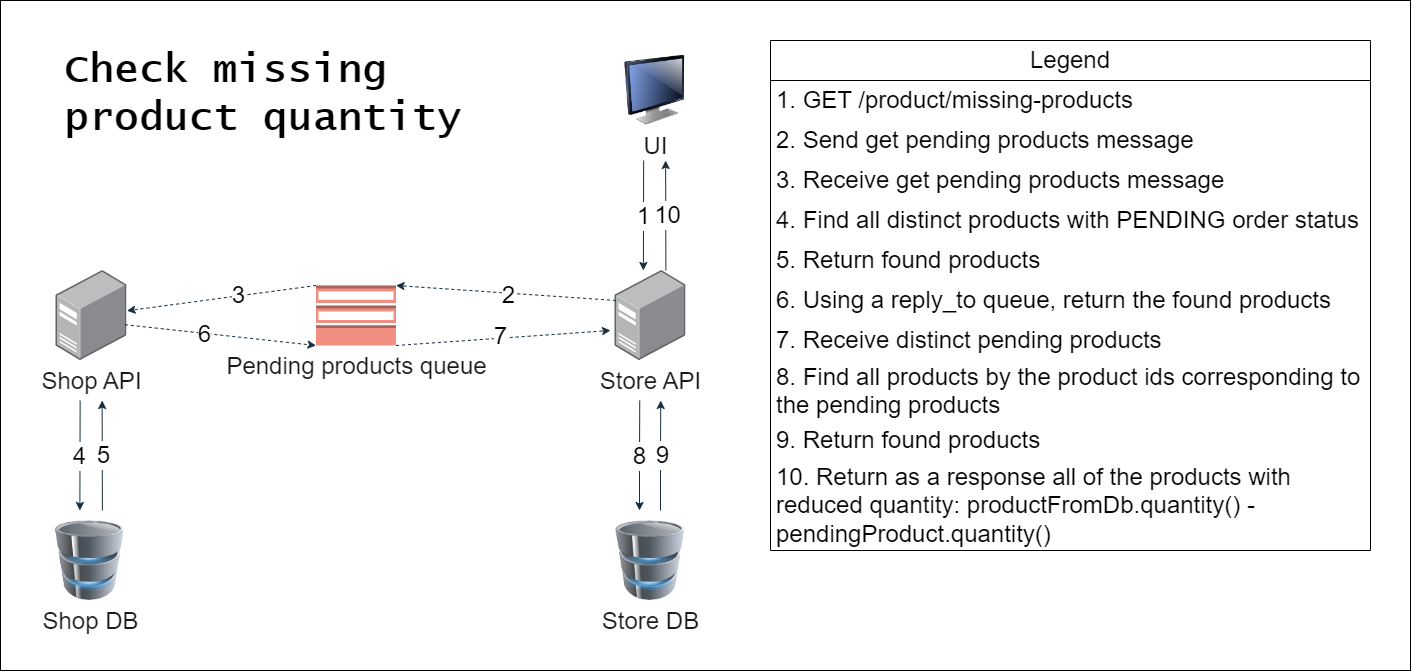

The diagram above was exported from draw.io. Its source (the exported page's mxGraphModel, read from the mxfile embedded in the PNG):
<mxGraphModel dx="1167" dy="637" grid="1" gridSize="10" guides="1" tooltips="1" connect="1" arrows="1" fold="1" page="1" pageScale="1" pageWidth="3300" pageHeight="4681" math="0" shadow="0">
  <root>
    <mxCell id="0" />
    <mxCell id="1" parent="0" />
    <mxCell id="2" value="" style="rounded=0;whiteSpace=wrap;html=1;" vertex="1" parent="1">
      <mxGeometry y="1440" width="1410" height="670" as="geometry" />
    </mxCell>
    <mxCell id="3" value="&lt;h1&gt;&lt;font style=&quot;font-size: 40px;&quot; face=&quot;Lucida Console&quot;&gt;Check missing product quantity&lt;/font&gt;&lt;br&gt;&lt;/h1&gt;" style="text;html=1;strokeColor=none;fillColor=none;spacing=5;spacingTop=-20;whiteSpace=wrap;overflow=hidden;rounded=0;" vertex="1" parent="1">
      <mxGeometry x="58.5" y="1480" width="461.5" height="100" as="geometry" />
    </mxCell>
    <mxCell id="4" value="&lt;font style=&quot;font-size: 24px;&quot;&gt;Shop API&lt;/font&gt;" style="image;points=[];aspect=fixed;html=1;align=center;shadow=0;dashed=0;image=img/lib/allied_telesis/computer_and_terminals/Server_Desktop.svg;labelBackgroundColor=none;fillColor=#F08E81;strokeColor=#FFFFFF;fontColor=#1A1A1A;" vertex="1" parent="1">
      <mxGeometry x="55.5" y="1710" width="71" height="90" as="geometry" />
    </mxCell>
    <mxCell id="5" value="&lt;font style=&quot;font-size: 24px;&quot;&gt;Store API&lt;/font&gt;" style="image;points=[];aspect=fixed;html=1;align=center;shadow=0;dashed=0;image=img/lib/allied_telesis/computer_and_terminals/Server_Desktop.svg;labelBackgroundColor=none;fillColor=#F08E81;strokeColor=#FFFFFF;fontColor=#1A1A1A;" vertex="1" parent="1">
      <mxGeometry x="614.5" y="1710" width="71" height="90" as="geometry" />
    </mxCell>
    <mxCell id="6" value="&lt;font style=&quot;font-size: 24px;&quot;&gt;Pending products queue&lt;/font&gt;" style="outlineConnect=0;dashed=0;verticalLabelPosition=bottom;verticalAlign=top;align=center;html=1;shape=mxgraph.aws3.topic_2;fillColor=#F08E81;direction=west;labelBackgroundColor=none;strokeColor=#FFFFFF;fontColor=#1A1A1A;" vertex="1" parent="1">
      <mxGeometry x="315.5" y="1725" width="80" height="60" as="geometry" />
    </mxCell>
    <mxCell id="7" value="" style="html=1;labelBackgroundColor=none;startArrow=none;startFill=0;startSize=6;endArrow=classic;endFill=1;endSize=6;jettySize=auto;orthogonalLoop=1;strokeWidth=1;dashed=1;fontSize=14;rounded=0;strokeColor=#182E3E;fontColor=default;exitX=1;exitY=1;exitDx=0;exitDy=0;exitPerimeter=0;" edge="1" source="6" target="4" parent="1">
      <mxGeometry width="60" height="60" relative="1" as="geometry">
        <mxPoint x="315.5" y="1630" as="sourcePoint" />
        <mxPoint x="165.5" y="1720" as="targetPoint" />
        <Array as="points" />
      </mxGeometry>
    </mxCell>
    <mxCell id="8" value="&lt;font style=&quot;font-size: 24px;&quot;&gt;3&lt;br&gt;&lt;/font&gt;" style="edgeLabel;html=1;align=center;verticalAlign=middle;resizable=0;points=[];" vertex="1" connectable="0" parent="7">
      <mxGeometry x="-0.1683" y="-1" relative="1" as="geometry">
        <mxPoint as="offset" />
      </mxGeometry>
    </mxCell>
    <mxCell id="9" value="" style="html=1;labelBackgroundColor=none;startArrow=none;startFill=0;startSize=6;endArrow=classic;endFill=1;endSize=6;jettySize=auto;orthogonalLoop=1;strokeWidth=1;dashed=1;fontSize=14;rounded=0;exitX=0;exitY=1;exitDx=0;exitDy=0;exitPerimeter=0;strokeColor=#182E3E;fontColor=default;entryX=0;entryY=1;entryDx=0;entryDy=0;entryPerimeter=0;" edge="1" target="6" parent="1">
      <mxGeometry width="60" height="60" relative="1" as="geometry">
        <mxPoint x="615.5" y="1740" as="sourcePoint" />
        <mxPoint x="395.5" y="1630" as="targetPoint" />
        <Array as="points" />
      </mxGeometry>
    </mxCell>
    <mxCell id="10" value="&lt;font style=&quot;font-size: 24px;&quot;&gt;2&lt;/font&gt;" style="edgeLabel;html=1;align=center;verticalAlign=middle;resizable=0;points=[];" vertex="1" connectable="0" parent="9">
      <mxGeometry x="-0.0247" y="2" relative="1" as="geometry">
        <mxPoint as="offset" />
      </mxGeometry>
    </mxCell>
    <mxCell id="11" value="2" style="endArrow=classic;html=1;rounded=0;labelBackgroundColor=none;strokeColor=#182E3E;fontColor=default;" edge="1" parent="1">
      <mxGeometry width="50" height="50" relative="1" as="geometry">
        <mxPoint x="79.63" y="1840" as="sourcePoint" />
        <mxPoint x="79.38" y="1950" as="targetPoint" />
      </mxGeometry>
    </mxCell>
    <mxCell id="12" value="&lt;font style=&quot;font-size: 24px;&quot;&gt;4&lt;br&gt;&lt;/font&gt;" style="edgeLabel;html=1;align=center;verticalAlign=middle;resizable=0;points=[];" vertex="1" connectable="0" parent="11">
      <mxGeometry x="0.0133" y="-1" relative="1" as="geometry">
        <mxPoint as="offset" />
      </mxGeometry>
    </mxCell>
    <mxCell id="13" value="2" style="endArrow=classic;html=1;rounded=0;labelBackgroundColor=none;strokeColor=#182E3E;fontColor=default;" edge="1" parent="1">
      <mxGeometry width="50" height="50" relative="1" as="geometry">
        <mxPoint x="101.88" y="1950" as="sourcePoint" />
        <mxPoint x="101.63" y="1840" as="targetPoint" />
      </mxGeometry>
    </mxCell>
    <mxCell id="14" value="&lt;font style=&quot;font-size: 24px;&quot;&gt;5&lt;br&gt;&lt;/font&gt;" style="edgeLabel;html=1;align=center;verticalAlign=middle;resizable=0;points=[];" vertex="1" connectable="0" parent="13">
      <mxGeometry x="0.0133" y="-1" relative="1" as="geometry">
        <mxPoint as="offset" />
      </mxGeometry>
    </mxCell>
    <mxCell id="15" value="&lt;font style=&quot;font-size: 24px;&quot;&gt;Shop&amp;nbsp;DB&lt;/font&gt;" style="image;html=1;image=img/lib/clip_art/computers/Database_128x128.png;labelBackgroundColor=none;fillColor=#F08E81;strokeColor=#FFFFFF;fontColor=#1A1A1A;" vertex="1" parent="1">
      <mxGeometry x="49.5" y="1960" width="80" height="80" as="geometry" />
    </mxCell>
    <mxCell id="16" value="&lt;font style=&quot;font-size: 24px;&quot;&gt;Store DB&lt;/font&gt;" style="image;html=1;image=img/lib/clip_art/computers/Database_128x128.png;labelBackgroundColor=none;fillColor=#F08E81;strokeColor=#FFFFFF;fontColor=#1A1A1A;" vertex="1" parent="1">
      <mxGeometry x="610" y="1960" width="80" height="80" as="geometry" />
    </mxCell>
    <mxCell id="17" value="2" style="endArrow=classic;html=1;rounded=0;labelBackgroundColor=none;strokeColor=#182E3E;fontColor=default;" edge="1" parent="1">
      <mxGeometry width="50" height="50" relative="1" as="geometry">
        <mxPoint x="643.13" y="1600" as="sourcePoint" />
        <mxPoint x="642.88" y="1710" as="targetPoint" />
      </mxGeometry>
    </mxCell>
    <mxCell id="18" value="&lt;font style=&quot;font-size: 24px;&quot;&gt;1&lt;br&gt;&lt;/font&gt;" style="edgeLabel;html=1;align=center;verticalAlign=middle;resizable=0;points=[];" vertex="1" connectable="0" parent="17">
      <mxGeometry x="0.0133" y="-1" relative="1" as="geometry">
        <mxPoint as="offset" />
      </mxGeometry>
    </mxCell>
    <mxCell id="19" value="5" style="endArrow=classic;html=1;rounded=0;labelBackgroundColor=none;strokeColor=#182E3E;fontColor=default;" edge="1" parent="1">
      <mxGeometry width="50" height="50" relative="1" as="geometry">
        <mxPoint x="665.38" y="1710" as="sourcePoint" />
        <mxPoint x="665.13" y="1600" as="targetPoint" />
      </mxGeometry>
    </mxCell>
    <mxCell id="20" value="&lt;font style=&quot;font-size: 24px;&quot;&gt;10&lt;br&gt;&lt;/font&gt;" style="edgeLabel;html=1;align=center;verticalAlign=middle;resizable=0;points=[];" vertex="1" connectable="0" parent="19">
      <mxGeometry x="0.0133" y="-1" relative="1" as="geometry">
        <mxPoint as="offset" />
      </mxGeometry>
    </mxCell>
    <mxCell id="21" value="&lt;font style=&quot;font-size: 24px;&quot;&gt;UI&lt;/font&gt;" style="image;html=1;image=img/lib/clip_art/computers/Monitor_128x128.png;labelBackgroundColor=none;fillColor=#F08E81;strokeColor=#FFFFFF;fontColor=#1A1A1A;" vertex="1" parent="1">
      <mxGeometry x="614.5" y="1495" width="80" height="70" as="geometry" />
    </mxCell>
    <mxCell id="22" value="" style="html=1;labelBackgroundColor=none;startArrow=none;startFill=0;startSize=6;endArrow=classic;endFill=1;endSize=6;jettySize=auto;orthogonalLoop=1;strokeWidth=1;dashed=1;fontSize=14;rounded=0;entryX=1;entryY=0;entryDx=0;entryDy=0;entryPerimeter=0;strokeColor=#182E3E;fontColor=default;exitX=0.97;exitY=0.602;exitDx=0;exitDy=0;exitPerimeter=0;" edge="1" source="4" target="6" parent="1">
      <mxGeometry width="60" height="60" relative="1" as="geometry">
        <mxPoint x="326" y="1735" as="sourcePoint" />
        <mxPoint x="137" y="1760" as="targetPoint" />
        <Array as="points" />
      </mxGeometry>
    </mxCell>
    <mxCell id="23" value="&lt;font style=&quot;font-size: 24px;&quot;&gt;6&lt;/font&gt;" style="edgeLabel;html=1;align=center;verticalAlign=middle;resizable=0;points=[];" vertex="1" connectable="0" parent="22">
      <mxGeometry x="-0.1683" y="-1" relative="1" as="geometry">
        <mxPoint as="offset" />
      </mxGeometry>
    </mxCell>
    <mxCell id="24" value="" style="html=1;labelBackgroundColor=none;startArrow=none;startFill=0;startSize=6;endArrow=classic;endFill=1;endSize=6;jettySize=auto;orthogonalLoop=1;strokeWidth=1;dashed=1;fontSize=14;rounded=0;strokeColor=#182E3E;fontColor=default;entryX=0;entryY=0;entryDx=0;entryDy=0;entryPerimeter=0;exitX=0;exitY=0;exitDx=0;exitDy=0;exitPerimeter=0;" edge="1" source="6" parent="1">
      <mxGeometry width="60" height="60" relative="1" as="geometry">
        <mxPoint x="625.5" y="1750" as="sourcePoint" />
        <mxPoint x="610" y="1770" as="targetPoint" />
        <Array as="points" />
      </mxGeometry>
    </mxCell>
    <mxCell id="25" value="&lt;font style=&quot;font-size: 24px;&quot;&gt;7&lt;/font&gt;" style="edgeLabel;html=1;align=center;verticalAlign=middle;resizable=0;points=[];" vertex="1" connectable="0" parent="24">
      <mxGeometry x="-0.0247" y="2" relative="1" as="geometry">
        <mxPoint as="offset" />
      </mxGeometry>
    </mxCell>
    <mxCell id="26" value="2" style="endArrow=classic;html=1;rounded=0;labelBackgroundColor=none;strokeColor=#182E3E;fontColor=default;" edge="1" parent="1">
      <mxGeometry width="50" height="50" relative="1" as="geometry">
        <mxPoint x="639.25" y="1840" as="sourcePoint" />
        <mxPoint x="639" y="1950" as="targetPoint" />
        <Array as="points">
          <mxPoint x="639" y="1900" />
        </Array>
      </mxGeometry>
    </mxCell>
    <mxCell id="27" value="&lt;font style=&quot;font-size: 24px;&quot;&gt;8&lt;br&gt;&lt;/font&gt;" style="edgeLabel;html=1;align=center;verticalAlign=middle;resizable=0;points=[];" vertex="1" connectable="0" parent="26">
      <mxGeometry x="0.0133" y="-1" relative="1" as="geometry">
        <mxPoint as="offset" />
      </mxGeometry>
    </mxCell>
    <mxCell id="28" value="2" style="endArrow=classic;html=1;rounded=0;labelBackgroundColor=none;strokeColor=#182E3E;fontColor=default;" edge="1" parent="1">
      <mxGeometry width="50" height="50" relative="1" as="geometry">
        <mxPoint x="660" y="1950" as="sourcePoint" />
        <mxPoint x="660.25" y="1840" as="targetPoint" />
        <Array as="points">
          <mxPoint x="660" y="1900" />
        </Array>
      </mxGeometry>
    </mxCell>
    <mxCell id="29" value="&lt;font style=&quot;font-size: 24px;&quot;&gt;9&lt;br&gt;&lt;/font&gt;" style="edgeLabel;html=1;align=center;verticalAlign=middle;resizable=0;points=[];" vertex="1" connectable="0" parent="28">
      <mxGeometry x="0.0133" y="-1" relative="1" as="geometry">
        <mxPoint as="offset" />
      </mxGeometry>
    </mxCell>
    <mxCell id="30" value="&lt;font style=&quot;font-size: 24px;&quot;&gt;Legend&lt;/font&gt;" style="swimlane;fontStyle=0;childLayout=stackLayout;horizontal=1;startSize=40;horizontalStack=0;resizeParent=1;resizeParentMax=0;resizeLast=0;collapsible=1;marginBottom=0;whiteSpace=wrap;html=1;" vertex="1" parent="1">
      <mxGeometry x="770" y="1480" width="600" height="510" as="geometry" />
    </mxCell>
    <mxCell id="31" value="&lt;font style=&quot;font-size: 24px;&quot;&gt;1. GET /product/&lt;/font&gt;missing-products" style="text;strokeColor=none;fillColor=none;align=left;verticalAlign=middle;spacingLeft=4;spacingRight=4;overflow=hidden;points=[[0,0.5],[1,0.5]];portConstraint=eastwest;rotatable=0;whiteSpace=wrap;html=1;fontSize=24;" vertex="1" parent="30">
      <mxGeometry y="40" width="600" height="40" as="geometry" />
    </mxCell>
    <mxCell id="32" value="2. Send get pending products message" style="text;strokeColor=none;fillColor=none;align=left;verticalAlign=middle;spacingLeft=4;spacingRight=4;overflow=hidden;points=[[0,0.5],[1,0.5]];portConstraint=eastwest;rotatable=0;whiteSpace=wrap;html=1;fontSize=24;" vertex="1" parent="30">
      <mxGeometry y="80" width="600" height="40" as="geometry" />
    </mxCell>
    <mxCell id="33" value="&lt;font style=&quot;font-size: 24px;&quot;&gt;3. Receive get pending products message&lt;/font&gt;" style="text;strokeColor=none;fillColor=none;align=left;verticalAlign=middle;spacingLeft=4;spacingRight=4;overflow=hidden;points=[[0,0.5],[1,0.5]];portConstraint=eastwest;rotatable=0;whiteSpace=wrap;html=1;fontSize=24;" vertex="1" parent="30">
      <mxGeometry y="120" width="600" height="40" as="geometry" />
    </mxCell>
    <mxCell id="34" value="&lt;font style=&quot;font-size: 24px;&quot;&gt;4. Find all distinct products with PENDING order status&lt;/font&gt;" style="text;strokeColor=none;fillColor=none;align=left;verticalAlign=middle;spacingLeft=4;spacingRight=4;overflow=hidden;points=[[0,0.5],[1,0.5]];portConstraint=eastwest;rotatable=0;whiteSpace=wrap;html=1;fontSize=24;" vertex="1" parent="30">
      <mxGeometry y="160" width="600" height="40" as="geometry" />
    </mxCell>
    <mxCell id="35" value="&lt;font style=&quot;font-size: 24px;&quot;&gt;&lt;font style=&quot;font-size: 24px;&quot;&gt;5. Return found&amp;nbsp;&lt;/font&gt;products&lt;/font&gt;" style="text;strokeColor=none;fillColor=none;align=left;verticalAlign=middle;spacingLeft=4;spacingRight=4;overflow=hidden;points=[[0,0.5],[1,0.5]];portConstraint=eastwest;rotatable=0;whiteSpace=wrap;html=1;fontSize=24;" vertex="1" parent="30">
      <mxGeometry y="200" width="600" height="40" as="geometry" />
    </mxCell>
    <mxCell id="36" value="&lt;font style=&quot;font-size: 24px;&quot;&gt;6. Using a reply_to queue, return the found products&lt;/font&gt;" style="text;strokeColor=none;fillColor=none;align=left;verticalAlign=middle;spacingLeft=4;spacingRight=4;overflow=hidden;points=[[0,0.5],[1,0.5]];portConstraint=eastwest;rotatable=0;whiteSpace=wrap;html=1;fontSize=24;" vertex="1" parent="30">
      <mxGeometry y="240" width="600" height="40" as="geometry" />
    </mxCell>
    <mxCell id="37" value="&lt;font style=&quot;font-size: 24px;&quot;&gt;7. Receive distinct pending products&lt;/font&gt;" style="text;strokeColor=none;fillColor=none;align=left;verticalAlign=middle;spacingLeft=4;spacingRight=4;overflow=hidden;points=[[0,0.5],[1,0.5]];portConstraint=eastwest;rotatable=0;whiteSpace=wrap;html=1;fontSize=24;" vertex="1" parent="30">
      <mxGeometry y="280" width="600" height="40" as="geometry" />
    </mxCell>
    <mxCell id="38" value="8. Find all products by the product ids corresponding to the pending products" style="text;strokeColor=none;fillColor=none;align=left;verticalAlign=middle;spacingLeft=4;spacingRight=4;overflow=hidden;points=[[0,0.5],[1,0.5]];portConstraint=eastwest;rotatable=0;whiteSpace=wrap;html=1;fontSize=24;" vertex="1" parent="30">
      <mxGeometry y="320" width="600" height="60" as="geometry" />
    </mxCell>
    <mxCell id="39" value="9. Return found products" style="text;strokeColor=none;fillColor=none;align=left;verticalAlign=middle;spacingLeft=4;spacingRight=4;overflow=hidden;points=[[0,0.5],[1,0.5]];portConstraint=eastwest;rotatable=0;whiteSpace=wrap;html=1;fontSize=24;" vertex="1" parent="30">
      <mxGeometry y="380" width="600" height="40" as="geometry" />
    </mxCell>
    <mxCell id="40" value="10. Return as a response all of the products with reduced quantity: productFromDb.quantity() - pendingProduct.quantity()" style="text;strokeColor=none;fillColor=none;align=left;verticalAlign=middle;spacingLeft=4;spacingRight=4;overflow=hidden;points=[[0,0.5],[1,0.5]];portConstraint=eastwest;rotatable=0;whiteSpace=wrap;html=1;fontSize=24;" vertex="1" parent="30">
      <mxGeometry y="420" width="600" height="90" as="geometry" />
    </mxCell>
  </root>
</mxGraphModel>